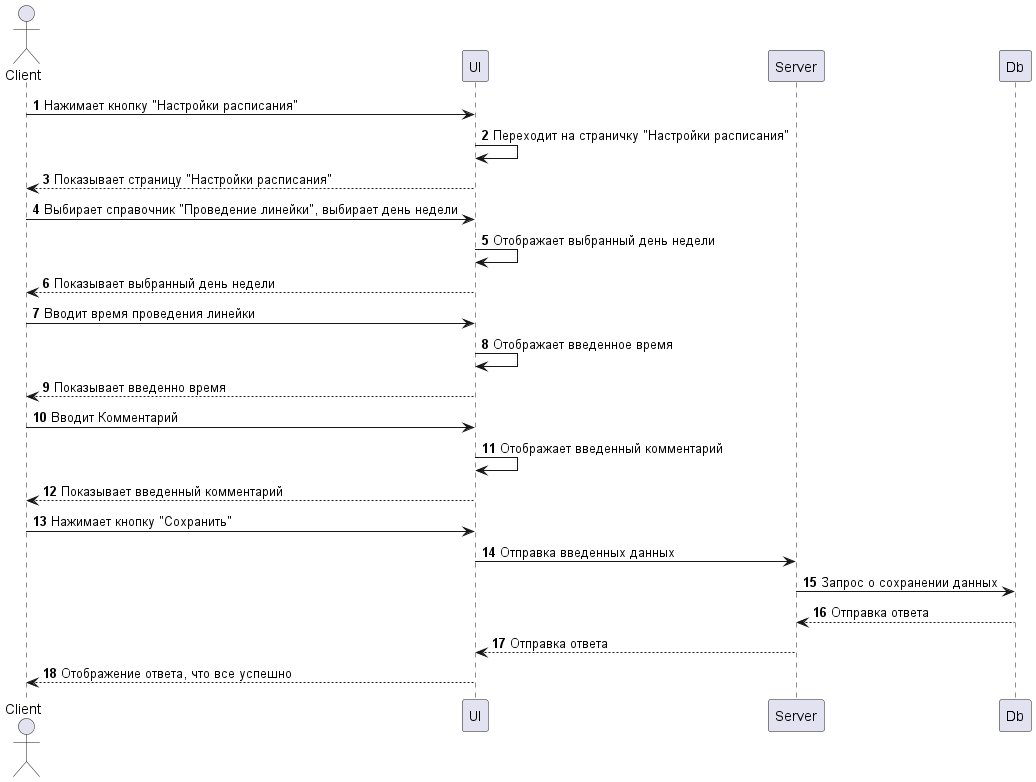

The diagram above was rendered by PlantUML. Its source (embedded in the PNG):
@startuml Сохранение времени проведения линейки   
    autonumber

    actor Client
    
    participant UI
    participant Server
    participant Db

    Client -> UI: Нажимает кнопку "Настройки расписания"
    UI -> UI: Переходит на страничку "Настройки расписания"
    Client <-- UI: Показывает страницу "Настройки расписания"

    Client -> UI: Выбирает справочник "Проведение линейки", выбирает день недели
    UI -> UI: Отображает выбранный день недели
    Client <-- UI: Показывает выбранный день недели
    Client -> UI: Вводит время проведения линейки
    UI -> UI: Отображает введенное время
    Client <-- UI: Показывает введенно время
    Client -> UI: Вводит Комментарий
    UI -> UI: Отображает введенный комментарий
    Client <-- UI: Показывает введенный комментарий

    Client -> UI: Нажимает кнопку "Сохранить"
    UI -> Server: Отправка введенных данных
    Server -> Db: Запрос о сохранении данных
    Server <-- Db: Отправка ответа
    UI <-- Server: Отправка ответа
    Client <-- UI: Отображение ответа, что все успешно

@enduml